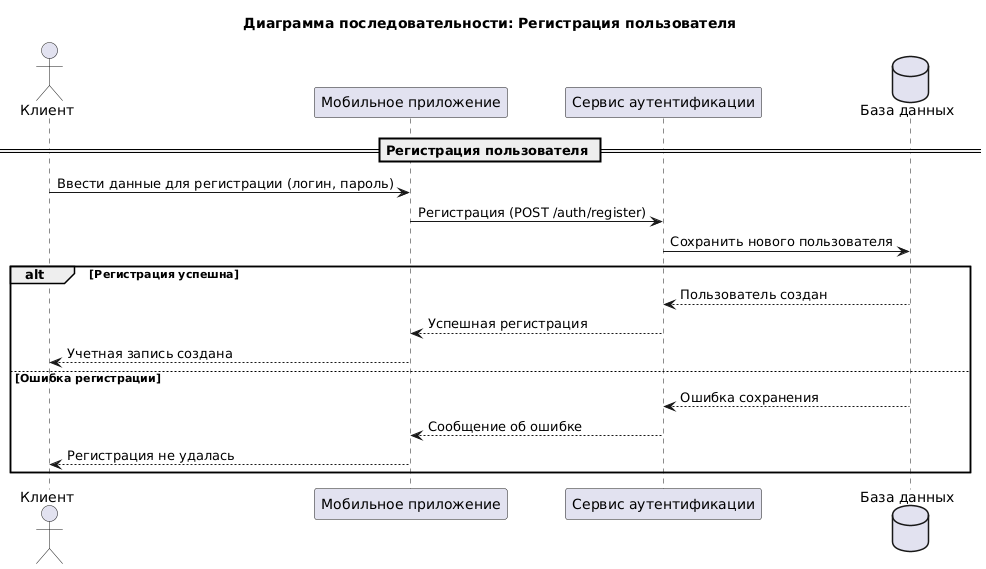

The diagram above was rendered by PlantUML. Its source (embedded in the PNG):
@startuml
title Диаграмма последовательности: Регистрация пользователя

actor Клиент as User
participant "Мобильное приложение" as MobileApp
participant "Сервис аутентификации" as AuthService
database "База данных" as DB

== Регистрация пользователя ==
User -> MobileApp: Ввести данные для регистрации (логин, пароль)
MobileApp -> AuthService: Регистрация (POST /auth/register)
AuthService -> DB: Сохранить нового пользователя

alt Регистрация успешна
    DB --> AuthService: Пользователь создан
    AuthService --> MobileApp: Успешная регистрация
    MobileApp --> User: Учетная запись создана
else Ошибка регистрации
    DB --> AuthService: Ошибка сохранения
    AuthService --> MobileApp: Сообщение об ошибке
    MobileApp --> User: Регистрация не удалась
end
@enduml